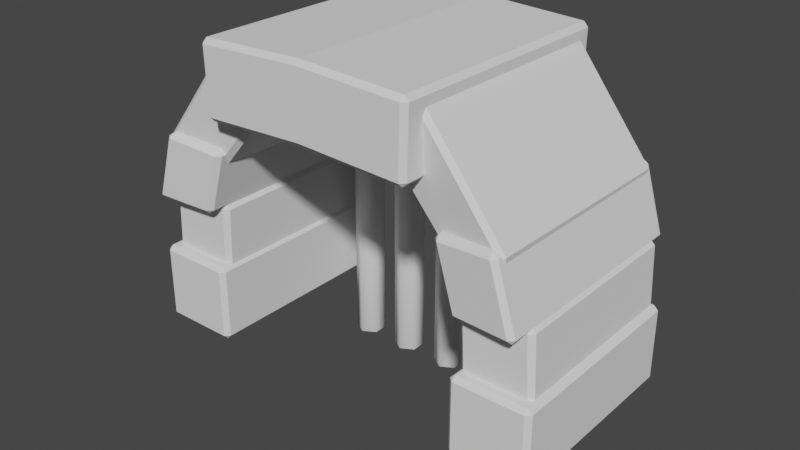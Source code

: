 # Source: WaterExit.blend  (saved by Blender 3.4.6; exported with 4.5.12 LTS)
import bpy
from mathutils import Matrix  # noqa: F401  (used for matrix-valued properties, if any)

bpy.ops.wm.read_factory_settings(use_empty=True)
scene = bpy.context.scene
scene.name = 'Scene'

# ---- collections
col_collection = bpy.data.collections.new('Collection'); scene.collection.children.link(col_collection)

# ---- world
world_world = bpy.data.worlds.new('World'); scene.world = world_world
world_world.use_nodes = True; world_world.node_tree.nodes.clear()
_N = world_world.node_tree.nodes; _L = world_world.node_tree.links
n0 = _N.new('ShaderNodeOutputWorld'); n0.name = 'World Output'; n0.location = (300, 300)
n1 = _N.new('ShaderNodeBackground'); n1.name = 'Background'; n1.location = (10, 300)
n1.inputs[0].default_value = (0.05088, 0.05088, 0.05088, 1.0)
_L.new(n1.outputs[0], n0.inputs[0])
n0.is_active_output = True
world_world.color = (0.05088, 0.05088, 0.05088)
world_world.use_sun_shadow = False
world_world.sun_shadow_jitter_overblur = 0.0

# ---- meshes
me_cube_002 = bpy.data.meshes.new('Cube.002')
me_cube_002.from_pydata([(-0.9017, -0.9076, -0.3907), (-0.9017, -0.9076, -0.0532), (-0.9017, -0.02649, -0.3907), (-0.9017, -0.02649, -0.0532), (-0.5642, -0.9076, -0.3907), (-0.5642, -0.9076, -0.0532), (-0.5642, -0.02649, -0.3907), (-0.5642, -0.02649, -0.0532), (-0.8766, -0.858, -0.07888), (-0.8632, -0.858, 0.2191), (-0.8766, -0.03872, -0.07888), (-0.8632, -0.03872, 0.2191), (-0.5787, -0.858, -0.09226), (-0.5653, -0.858, 0.2057), (-0.5787, -0.03872, -0.09226), (-0.5653, -0.03872, 0.2057), (-0.8568, -0.9562, 0.1962), (-0.7657, -0.9562, 0.4982), (-0.8568, 0.02214, 0.1962), (-0.7657, 0.02214, 0.4982), (-0.5851, -0.9286, 0.187), (-0.5009, -0.9286, 0.4731), (-0.5851, -0.005525, 0.187), (-0.5009, -0.005525, 0.4731), (-0.462, -1.01, 0.9489), (0.0, -1.01, 0.9684), (-0.462, 0.05293, 0.9398), (0.0, 0.05293, 0.9592), (-0.4541, -1.01, 0.6385), (0.0, -1.01, 0.658), (-0.4541, 0.05293, 0.6294), (0.0, 0.05293, 0.6489), (-0.7954, -0.9273, 0.4605), (-0.4233, -0.9273, 0.9373), (-0.7954, 0.007795, 0.4514), (-0.4233, 0.007795, 0.9282), (-0.5893, -0.8881, 0.3281), (-0.2929, -0.8881, 0.673), (-0.5893, -0.03145, 0.319), (-0.2929, -0.03145, 0.6639)], [], [(0, 1, 3, 2), (2, 3, 7, 6), (6, 7, 5, 4), (4, 5, 1, 0), (2, 6, 4, 0), (7, 3, 1, 5), (8, 9, 11, 10), (10, 11, 15, 14), (14, 15, 13, 12), (12, 13, 9, 8), (10, 14, 12, 8), (15, 11, 9, 13), (16, 17, 19, 18), (18, 19, 23, 22), (22, 23, 21, 20), (20, 21, 17, 16), (18, 22, 20, 16), (23, 19, 17, 21), (24, 25, 27, 26), (26, 27, 31, 30), (30, 31, 29, 28), (28, 29, 25, 24), (26, 30, 28, 24), (31, 27, 25, 29), (32, 33, 35, 34), (34, 35, 39, 38), (38, 39, 37, 36), (36, 37, 33, 32), (34, 38, 36, 32), (39, 35, 33, 37)])
_uv = me_cube_002.uv_layers.new(name='UVMap')
_uv.uv.foreach_set('vector', [0.375, 0.0, 0.625, 0.0, 0.625, 0.25, 0.375, 0.25, 0.375, 0.25, 0.625, 0.25, 0.625, 0.5, 0.375, 0.5, 0.375, 0.5, 0.625, 0.5, 0.625, 0.75, 0.375, 0.75, 0.375, 0.75, 0.625, 0.75, 0.625, 1.0, 0.375, 1.0, 0.125, 0.5, 0.375, 0.5, 0.375, 0.75, 0.125, 0.75, 0.625, 0.5, 0.875, 0.5, 0.875, 0.75, 0.625, 0.75, 0.375, 0.0, 0.625, 0.0, 0.625, 0.25, 0.375, 0.25, 0.375, 0.25, 0.625, 0.25, 0.625, 0.5, 0.375, 0.5, 0.375, 0.5, 0.625, 0.5, 0.625, 0.75, 0.375, 0.75, 0.375, 0.75, 0.625, 0.75, 0.625, 1.0, 0.375, 1.0, 0.125, 0.5, 0.375, 0.5, 0.375, 0.75, 0.125, 0.75, 0.625, 0.5, 0.875, 0.5, 0.875, 0.75, 0.625, 0.75, 0.375, 0.0, 0.625, 0.0, 0.625, 0.25, 0.375, 0.25, 0.375, 0.25, 0.625, 0.25, 0.625, 0.5, 0.375, 0.5, 0.375, 0.5, 0.625, 0.5, 0.625, 0.75, 0.375, 0.75, 0.375, 0.75, 0.625, 0.75, 0.625, 1.0, 0.375, 1.0, 0.125, 0.5, 0.375, 0.5, 0.375, 0.75, 0.125, 0.75, 0.625, 0.5, 0.875, 0.5, 0.875, 0.75, 0.625, 0.75, 0.375, 0.0, 0.625, 0.0, 0.625, 0.25, 0.375, 0.25, 0.375, 0.25, 0.625, 0.25, 0.625, 0.5, 0.375, 0.5, 0.375, 0.5, 0.625, 0.5, 0.625, 0.75, 0.375, 0.75, 0.375, 0.75, 0.625, 0.75, 0.625, 1.0, 0.375, 1.0, 0.125, 0.5, 0.375, 0.5, 0.375, 0.75, 0.125, 0.75, 0.625, 0.5, 0.875, 0.5, 0.875, 0.75, 0.625, 0.75, 0.375, 0.0, 0.625, 0.0, 0.625, 0.25, 0.375, 0.25, 0.375, 0.25, 0.625, 0.25, 0.625, 0.5, 0.375, 0.5, 0.375, 0.5, 0.625, 0.5, 0.625, 0.75, 0.375, 0.75, 0.375, 0.75, 0.625, 0.75, 0.625, 1.0, 0.375, 1.0, 0.125, 0.5, 0.375, 0.5, 0.375, 0.75, 0.125, 0.75, 0.625, 0.5, 0.875, 0.5, 0.875, 0.75, 0.625, 0.75])
me_cube_002.update()
me_cylinder = bpy.data.meshes.new('Cylinder')
me_cylinder.from_pydata([(0.0, 0.3422, -1.093), (0.0, 0.3422, 1.093), (0.2964, 0.1711, -1.093), (0.2964, 0.1711, 1.093), (0.2964, -0.1711, -1.093), (0.2964, -0.1711, 1.093), (0.0, -0.3422, -1.093), (0.0, -0.3422, 1.093), (-0.2964, -0.1711, -1.093), (-0.2964, -0.1711, 1.093), (-0.2964, 0.1711, -1.093), (-0.2964, 0.1711, 1.093)], [], [(0, 1, 3, 2), (2, 3, 5, 4), (4, 5, 7, 6), (6, 7, 9, 8), (3, 1, 11, 9, 7, 5), (8, 9, 11, 10), (10, 11, 1, 0), (0, 2, 4, 6, 8, 10)])
me_cylinder.polygons.foreach_set('use_smooth', [True] * 8)
_uv = me_cylinder.uv_layers.new(name='UVMap')
_uv.uv.foreach_set('vector', [1.0, 0.5, 1.0, 1.0, 0.8333, 1.0, 0.8333, 0.5, 0.8333, 0.5, 0.8333, 1.0, 0.6667, 1.0, 0.6667, 0.5, 0.6667, 0.5, 0.6667, 1.0, 0.5, 1.0, 0.5, 0.5, 0.5, 0.5, 0.5, 1.0, 0.3333, 1.0, 0.3333, 0.5, 0.4578, 0.37, 0.25, 0.49, 0.04215, 0.37, 0.04215, 0.13, 0.25, 0.01, 0.4578, 0.13, 0.3333, 0.5, 0.3333, 1.0, 0.1667, 1.0, 0.1667, 0.5, 0.1667, 0.5, 0.1667, 1.0, -8.941e-08, 1.0, -8.941e-08, 0.5, 0.75, 0.49, 0.9578, 0.37, 0.9578, 0.13, 0.75, 0.01, 0.5422, 0.13, 0.5422, 0.37])
me_cylinder.update()

# ---- objects
ob_cube_001 = bpy.data.objects.new('Cube.001', me_cube_002)
ob_cylinder = bpy.data.objects.new('Cylinder', me_cylinder)

# ---- transforms, parenting, visibility, modifiers, constraints
ob_cube_001.location = (0.2937, 0.08789, -0.02203)
ob_cube_001.scale = (2.289, 2.289, 2.289)
_m = ob_cube_001.modifiers.new('Mirror', 'MIRROR')
_m.use_clip = True
_m = ob_cube_001.modifiers.new('Bevel', 'BEVEL')
_m.width = 0.02
_m.width_pct = 0.02
ob_cylinder.location = (-0.7495, -0.2243, 0.05621)
ob_cylinder.scale = (0.4339, 0.4339, 1.411)
_m = ob_cylinder.modifiers.new('Array', 'ARRAY')
_m.count = 5
_m.relative_offset_displace = (2.0, 0.0, 0.0)

# ---- collection membership
col_collection.objects.link(ob_cube_001)
col_collection.objects.link(ob_cylinder)

# ---- scene / render settings (as saved in the file)
scene.frame_start = 1; scene.frame_end = 250; scene.frame_set(1)
scene.render.engine = 'BLENDER_EEVEE_NEXT'
scene.cycles.sampling_pattern = 'TABULATED_SOBOL'
scene.cycles.use_light_tree = False
scene.view_settings.view_transform = 'Filmic'
bpy.context.view_layer.update()

# ---- added for rendering (the .blend has no active camera and no usable light): camera, sun
cam_auto = bpy.data.cameras.new('AutoCamera')
cam_auto.lens = 50.0
cam_auto.sensor_width = 36.0
cam_auto.clip_end = 1000.0
ob_auto_camera = bpy.data.objects.new('AutoCamera', cam_auto)
scene.collection.objects.link(ob_auto_camera)
ob_auto_camera.location = (5.88311, -7.71451, 4.82568)
ob_auto_camera.rotation_euler = (1.09748, -7.21219e-08, 0.694738)
scene.camera = ob_auto_camera
light_auto_sun = bpy.data.lights.new('AutoSun', 'SUN')
light_auto_sun.energy = 3.0
light_auto_sun.angle = 0.0523599
ob_auto_sun = bpy.data.objects.new('AutoSun', light_auto_sun)
scene.collection.objects.link(ob_auto_sun)
ob_auto_sun.rotation_euler = (0.872665, 0.174533, 0.523599)
bpy.context.view_layer.update()
